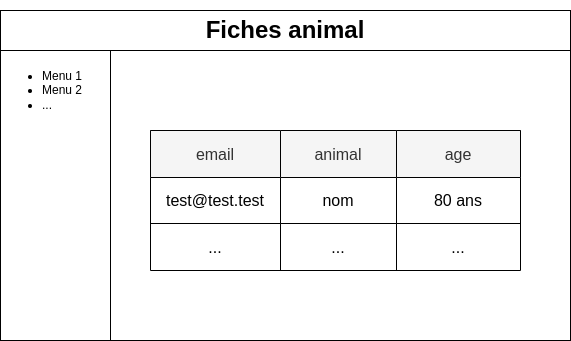

The diagram above was exported from draw.io. Its source (the exported page's mxGraphModel, read from the mxfile embedded in the PNG):
<mxGraphModel dx="1434" dy="870" grid="1" gridSize="10" guides="1" tooltips="1" connect="1" arrows="1" fold="1" page="1" pageScale="1" pageWidth="827" pageHeight="1169" math="0" shadow="0">
  <root>
    <mxCell id="0" />
    <mxCell id="1" parent="0" />
    <mxCell id="JPCm9YUVeQLn8ohdwznO-1" value="" style="rounded=0;whiteSpace=wrap;html=1;" vertex="1" parent="1">
      <mxGeometry x="120" y="210" width="570" height="330" as="geometry" />
    </mxCell>
    <mxCell id="JPCm9YUVeQLn8ohdwznO-2" value="&lt;h1&gt;Fiches animal&lt;/h1&gt;" style="rounded=0;whiteSpace=wrap;html=1;" vertex="1" parent="1">
      <mxGeometry x="120" y="210" width="570" height="40" as="geometry" />
    </mxCell>
    <mxCell id="JPCm9YUVeQLn8ohdwznO-3" value="&lt;ul&gt;&lt;li&gt;Menu 1&lt;/li&gt;&lt;li&gt;Menu 2&lt;/li&gt;&lt;li&gt;...&lt;/li&gt;&lt;/ul&gt;" style="rounded=0;whiteSpace=wrap;html=1;align=left;verticalAlign=top;" vertex="1" parent="1">
      <mxGeometry x="120" y="250" width="110" height="290" as="geometry" />
    </mxCell>
    <mxCell id="JPCm9YUVeQLn8ohdwznO-4" value="" style="shape=table;startSize=0;container=1;collapsible=0;childLayout=tableLayout;fontSize=16;" vertex="1" parent="1">
      <mxGeometry x="270" y="330" width="370" height="140" as="geometry" />
    </mxCell>
    <mxCell id="JPCm9YUVeQLn8ohdwznO-5" value="" style="shape=tableRow;horizontal=0;startSize=0;swimlaneHead=0;swimlaneBody=0;strokeColor=inherit;top=0;left=0;bottom=0;right=0;collapsible=0;dropTarget=0;fillColor=none;points=[[0,0.5],[1,0.5]];portConstraint=eastwest;fontSize=16;" vertex="1" parent="JPCm9YUVeQLn8ohdwznO-4">
      <mxGeometry width="370" height="47" as="geometry" />
    </mxCell>
    <mxCell id="JPCm9YUVeQLn8ohdwznO-6" value="email" style="shape=partialRectangle;html=1;whiteSpace=wrap;connectable=0;strokeColor=#000000;overflow=hidden;fillColor=#f5f5f5;top=1;left=1;bottom=1;right=1;pointerEvents=1;fontSize=16;fontColor=#333333;" vertex="1" parent="JPCm9YUVeQLn8ohdwznO-5">
      <mxGeometry width="130" height="47" as="geometry">
        <mxRectangle width="130" height="47" as="alternateBounds" />
      </mxGeometry>
    </mxCell>
    <mxCell id="JPCm9YUVeQLn8ohdwznO-7" value="animal" style="shape=partialRectangle;html=1;whiteSpace=wrap;connectable=0;strokeColor=#000000;overflow=hidden;fillColor=#f5f5f5;top=1;left=1;bottom=1;right=1;pointerEvents=1;fontSize=16;fontColor=#333333;" vertex="1" parent="JPCm9YUVeQLn8ohdwznO-5">
      <mxGeometry x="130" width="116" height="47" as="geometry">
        <mxRectangle width="116" height="47" as="alternateBounds" />
      </mxGeometry>
    </mxCell>
    <mxCell id="JPCm9YUVeQLn8ohdwznO-8" value="age" style="shape=partialRectangle;html=1;whiteSpace=wrap;connectable=0;strokeColor=#000000;overflow=hidden;fillColor=#f5f5f5;top=1;left=1;bottom=1;right=1;pointerEvents=1;fontSize=16;fontColor=#333333;" vertex="1" parent="JPCm9YUVeQLn8ohdwznO-5">
      <mxGeometry x="246" width="124" height="47" as="geometry">
        <mxRectangle width="124" height="47" as="alternateBounds" />
      </mxGeometry>
    </mxCell>
    <mxCell id="JPCm9YUVeQLn8ohdwznO-9" value="" style="shape=tableRow;horizontal=0;startSize=0;swimlaneHead=0;swimlaneBody=0;strokeColor=inherit;top=0;left=0;bottom=0;right=0;collapsible=0;dropTarget=0;fillColor=none;points=[[0,0.5],[1,0.5]];portConstraint=eastwest;fontSize=16;" vertex="1" parent="JPCm9YUVeQLn8ohdwznO-4">
      <mxGeometry y="47" width="370" height="46" as="geometry" />
    </mxCell>
    <mxCell id="JPCm9YUVeQLn8ohdwznO-10" value="test@test.test" style="shape=partialRectangle;html=1;whiteSpace=wrap;connectable=0;strokeColor=inherit;overflow=hidden;fillColor=none;top=0;left=0;bottom=0;right=0;pointerEvents=1;fontSize=16;" vertex="1" parent="JPCm9YUVeQLn8ohdwznO-9">
      <mxGeometry width="130" height="46" as="geometry">
        <mxRectangle width="130" height="46" as="alternateBounds" />
      </mxGeometry>
    </mxCell>
    <mxCell id="JPCm9YUVeQLn8ohdwznO-11" value="nom" style="shape=partialRectangle;html=1;whiteSpace=wrap;connectable=0;strokeColor=inherit;overflow=hidden;fillColor=none;top=0;left=0;bottom=0;right=0;pointerEvents=1;fontSize=16;" vertex="1" parent="JPCm9YUVeQLn8ohdwznO-9">
      <mxGeometry x="130" width="116" height="46" as="geometry">
        <mxRectangle width="116" height="46" as="alternateBounds" />
      </mxGeometry>
    </mxCell>
    <mxCell id="JPCm9YUVeQLn8ohdwznO-12" value="80 ans" style="shape=partialRectangle;html=1;whiteSpace=wrap;connectable=0;strokeColor=inherit;overflow=hidden;fillColor=none;top=0;left=0;bottom=0;right=0;pointerEvents=1;fontSize=16;" vertex="1" parent="JPCm9YUVeQLn8ohdwznO-9">
      <mxGeometry x="246" width="124" height="46" as="geometry">
        <mxRectangle width="124" height="46" as="alternateBounds" />
      </mxGeometry>
    </mxCell>
    <mxCell id="JPCm9YUVeQLn8ohdwznO-13" value="" style="shape=tableRow;horizontal=0;startSize=0;swimlaneHead=0;swimlaneBody=0;strokeColor=inherit;top=0;left=0;bottom=0;right=0;collapsible=0;dropTarget=0;fillColor=none;points=[[0,0.5],[1,0.5]];portConstraint=eastwest;fontSize=16;" vertex="1" parent="JPCm9YUVeQLn8ohdwznO-4">
      <mxGeometry y="93" width="370" height="47" as="geometry" />
    </mxCell>
    <mxCell id="JPCm9YUVeQLn8ohdwznO-14" value="..." style="shape=partialRectangle;html=1;whiteSpace=wrap;connectable=0;strokeColor=inherit;overflow=hidden;fillColor=none;top=0;left=0;bottom=0;right=0;pointerEvents=1;fontSize=16;" vertex="1" parent="JPCm9YUVeQLn8ohdwznO-13">
      <mxGeometry width="130" height="47" as="geometry">
        <mxRectangle width="130" height="47" as="alternateBounds" />
      </mxGeometry>
    </mxCell>
    <mxCell id="JPCm9YUVeQLn8ohdwznO-15" value="..." style="shape=partialRectangle;html=1;whiteSpace=wrap;connectable=0;strokeColor=inherit;overflow=hidden;fillColor=none;top=0;left=0;bottom=0;right=0;pointerEvents=1;fontSize=16;" vertex="1" parent="JPCm9YUVeQLn8ohdwznO-13">
      <mxGeometry x="130" width="116" height="47" as="geometry">
        <mxRectangle width="116" height="47" as="alternateBounds" />
      </mxGeometry>
    </mxCell>
    <mxCell id="JPCm9YUVeQLn8ohdwznO-16" value="..." style="shape=partialRectangle;html=1;whiteSpace=wrap;connectable=0;strokeColor=inherit;overflow=hidden;fillColor=none;top=0;left=0;bottom=0;right=0;pointerEvents=1;fontSize=16;" vertex="1" parent="JPCm9YUVeQLn8ohdwznO-13">
      <mxGeometry x="246" width="124" height="47" as="geometry">
        <mxRectangle width="124" height="47" as="alternateBounds" />
      </mxGeometry>
    </mxCell>
  </root>
</mxGraphModel>